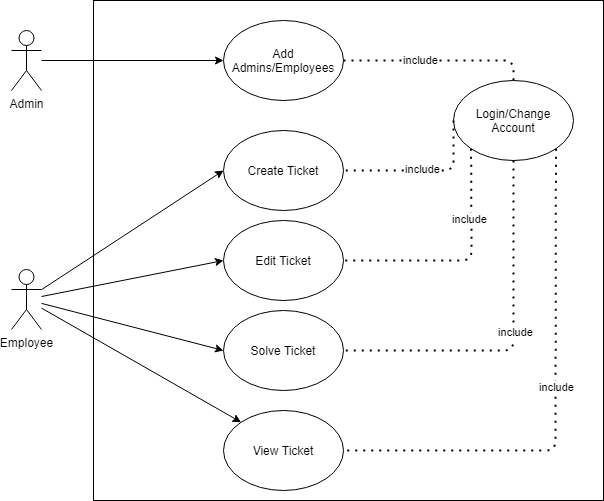

The diagram above was exported from draw.io. Its source (the exported page's mxGraphModel, read from the mxfile embedded in the PNG):
<mxGraphModel dx="1422" dy="766" grid="1" gridSize="10" guides="1" tooltips="1" connect="1" arrows="1" fold="1" page="1" pageScale="1" pageWidth="827" pageHeight="1169" math="0" shadow="0">
  <root>
    <mxCell id="0" />
    <mxCell id="1" parent="0" />
    <mxCell id="tT3ztpPJM9-cs5h0cQZz-3" value="" style="rounded=0;whiteSpace=wrap;html=1;" parent="1" vertex="1">
      <mxGeometry x="180" y="150" width="510" height="500" as="geometry" />
    </mxCell>
    <mxCell id="_ob691hYvgGHAomWaRtU-1" value="Employee" style="shape=umlActor;verticalLabelPosition=bottom;verticalAlign=top;html=1;outlineConnect=0;" parent="1" vertex="1">
      <mxGeometry x="98" y="419" width="30" height="60" as="geometry" />
    </mxCell>
    <mxCell id="_ob691hYvgGHAomWaRtU-26" value="Add Admins/Employees" style="ellipse;whiteSpace=wrap;html=1;" parent="1" vertex="1">
      <mxGeometry x="310" y="170" width="120" height="80" as="geometry" />
    </mxCell>
    <mxCell id="_ob691hYvgGHAomWaRtU-27" value="Login/Change Account" style="ellipse;whiteSpace=wrap;html=1;" parent="1" vertex="1">
      <mxGeometry x="540" y="230" width="120" height="80" as="geometry" />
    </mxCell>
    <mxCell id="_ob691hYvgGHAomWaRtU-30" value="Solve Ticket" style="ellipse;whiteSpace=wrap;html=1;" parent="1" vertex="1">
      <mxGeometry x="310" y="460" width="120" height="80" as="geometry" />
    </mxCell>
    <mxCell id="_ob691hYvgGHAomWaRtU-35" value="Create Ticket" style="ellipse;whiteSpace=wrap;html=1;" parent="1" vertex="1">
      <mxGeometry x="310" y="280" width="120" height="80" as="geometry" />
    </mxCell>
    <mxCell id="_ob691hYvgGHAomWaRtU-38" value="View Ticket" style="ellipse;whiteSpace=wrap;html=1;" parent="1" vertex="1">
      <mxGeometry x="310" y="560" width="120" height="80" as="geometry" />
    </mxCell>
    <mxCell id="_ob691hYvgGHAomWaRtU-40" value="Edit Ticket" style="ellipse;whiteSpace=wrap;html=1;" parent="1" vertex="1">
      <mxGeometry x="310" y="370" width="120" height="80" as="geometry" />
    </mxCell>
    <mxCell id="gE2pWHKlTNsszBB63gt_-1" value="Admin" style="shape=umlActor;verticalLabelPosition=bottom;verticalAlign=top;html=1;outlineConnect=0;" parent="1" vertex="1">
      <mxGeometry x="98" y="180" width="30" height="60" as="geometry" />
    </mxCell>
    <mxCell id="gE2pWHKlTNsszBB63gt_-3" value="" style="endArrow=classic;html=1;entryX=0;entryY=0.5;entryDx=0;entryDy=0;" parent="1" source="gE2pWHKlTNsszBB63gt_-1" target="_ob691hYvgGHAomWaRtU-26" edge="1">
      <mxGeometry width="50" height="50" relative="1" as="geometry">
        <mxPoint x="380" y="400" as="sourcePoint" />
        <mxPoint x="430" y="350" as="targetPoint" />
      </mxGeometry>
    </mxCell>
    <mxCell id="gE2pWHKlTNsszBB63gt_-5" value="" style="endArrow=classic;html=1;entryX=0;entryY=0;entryDx=0;entryDy=0;" parent="1" target="_ob691hYvgGHAomWaRtU-38" edge="1" source="_ob691hYvgGHAomWaRtU-1">
      <mxGeometry width="50" height="50" relative="1" as="geometry">
        <mxPoint x="90" y="240" as="sourcePoint" />
        <mxPoint x="430" y="350" as="targetPoint" />
      </mxGeometry>
    </mxCell>
    <mxCell id="gE2pWHKlTNsszBB63gt_-6" value="" style="endArrow=classic;html=1;entryX=0;entryY=0.5;entryDx=0;entryDy=0;" parent="1" target="_ob691hYvgGHAomWaRtU-30" edge="1" source="_ob691hYvgGHAomWaRtU-1">
      <mxGeometry width="50" height="50" relative="1" as="geometry">
        <mxPoint x="90" y="240" as="sourcePoint" />
        <mxPoint x="430" y="350" as="targetPoint" />
      </mxGeometry>
    </mxCell>
    <mxCell id="gE2pWHKlTNsszBB63gt_-7" value="" style="endArrow=classic;html=1;entryX=0;entryY=0.5;entryDx=0;entryDy=0;" parent="1" target="_ob691hYvgGHAomWaRtU-40" edge="1" source="_ob691hYvgGHAomWaRtU-1">
      <mxGeometry width="50" height="50" relative="1" as="geometry">
        <mxPoint x="90" y="240" as="sourcePoint" />
        <mxPoint x="430" y="350" as="targetPoint" />
      </mxGeometry>
    </mxCell>
    <mxCell id="gE2pWHKlTNsszBB63gt_-8" value="" style="endArrow=classic;html=1;entryX=0;entryY=0.5;entryDx=0;entryDy=0;" parent="1" target="_ob691hYvgGHAomWaRtU-35" edge="1" source="_ob691hYvgGHAomWaRtU-1">
      <mxGeometry width="50" height="50" relative="1" as="geometry">
        <mxPoint x="90" y="240" as="sourcePoint" />
        <mxPoint x="430" y="350" as="targetPoint" />
      </mxGeometry>
    </mxCell>
    <mxCell id="gE2pWHKlTNsszBB63gt_-10" value="" style="endArrow=none;dashed=1;html=1;dashPattern=1 3;strokeWidth=2;exitX=1;exitY=0.5;exitDx=0;exitDy=0;entryX=0.5;entryY=0;entryDx=0;entryDy=0;" parent="1" source="_ob691hYvgGHAomWaRtU-26" target="_ob691hYvgGHAomWaRtU-27" edge="1">
      <mxGeometry width="50" height="50" relative="1" as="geometry">
        <mxPoint x="380" y="400" as="sourcePoint" />
        <mxPoint x="430" y="350" as="targetPoint" />
        <Array as="points">
          <mxPoint x="600" y="210" />
        </Array>
      </mxGeometry>
    </mxCell>
    <mxCell id="gE2pWHKlTNsszBB63gt_-14" value="include" style="edgeLabel;html=1;align=center;verticalAlign=middle;resizable=0;points=[];" parent="gE2pWHKlTNsszBB63gt_-10" vertex="1" connectable="0">
      <mxGeometry x="-0.2017" y="1" relative="1" as="geometry">
        <mxPoint as="offset" />
      </mxGeometry>
    </mxCell>
    <mxCell id="gE2pWHKlTNsszBB63gt_-11" value="" style="endArrow=none;dashed=1;html=1;dashPattern=1 3;strokeWidth=2;entryX=1;entryY=0.5;entryDx=0;entryDy=0;exitX=1;exitY=1;exitDx=0;exitDy=0;" parent="1" source="_ob691hYvgGHAomWaRtU-27" target="_ob691hYvgGHAomWaRtU-38" edge="1">
      <mxGeometry width="50" height="50" relative="1" as="geometry">
        <mxPoint x="380" y="400" as="sourcePoint" />
        <mxPoint x="430" y="350" as="targetPoint" />
        <Array as="points">
          <mxPoint x="642" y="600" />
        </Array>
      </mxGeometry>
    </mxCell>
    <mxCell id="gE2pWHKlTNsszBB63gt_-15" value="include" style="edgeLabel;html=1;align=center;verticalAlign=middle;resizable=0;points=[];" parent="gE2pWHKlTNsszBB63gt_-11" vertex="1" connectable="0">
      <mxGeometry x="-0.3132" y="-25" relative="1" as="geometry">
        <mxPoint x="25" y="62" as="offset" />
      </mxGeometry>
    </mxCell>
    <mxCell id="gE2pWHKlTNsszBB63gt_-12" value="" style="endArrow=none;dashed=1;html=1;dashPattern=1 3;strokeWidth=2;entryX=1;entryY=0.5;entryDx=0;entryDy=0;exitX=0;exitY=1;exitDx=0;exitDy=0;" parent="1" source="_ob691hYvgGHAomWaRtU-27" target="_ob691hYvgGHAomWaRtU-40" edge="1">
      <mxGeometry width="50" height="50" relative="1" as="geometry">
        <mxPoint x="380" y="400" as="sourcePoint" />
        <mxPoint x="430" y="350" as="targetPoint" />
        <Array as="points">
          <mxPoint x="558" y="410" />
        </Array>
      </mxGeometry>
    </mxCell>
    <mxCell id="gE2pWHKlTNsszBB63gt_-16" value="include" style="edgeLabel;html=1;align=center;verticalAlign=middle;resizable=0;points=[];" parent="gE2pWHKlTNsszBB63gt_-12" vertex="1" connectable="0">
      <mxGeometry x="-0.192" y="-2" relative="1" as="geometry">
        <mxPoint y="-26.3" as="offset" />
      </mxGeometry>
    </mxCell>
    <mxCell id="gE2pWHKlTNsszBB63gt_-13" value="" style="endArrow=none;dashed=1;html=1;dashPattern=1 3;strokeWidth=2;entryX=1;entryY=0.5;entryDx=0;entryDy=0;exitX=0;exitY=0.5;exitDx=0;exitDy=0;" parent="1" source="_ob691hYvgGHAomWaRtU-27" target="_ob691hYvgGHAomWaRtU-35" edge="1">
      <mxGeometry width="50" height="50" relative="1" as="geometry">
        <mxPoint x="380" y="400" as="sourcePoint" />
        <mxPoint x="430" y="350" as="targetPoint" />
        <Array as="points">
          <mxPoint x="540" y="320" />
        </Array>
      </mxGeometry>
    </mxCell>
    <mxCell id="gE2pWHKlTNsszBB63gt_-17" value="include" style="edgeLabel;html=1;align=center;verticalAlign=middle;resizable=0;points=[];" parent="gE2pWHKlTNsszBB63gt_-13" vertex="1" connectable="0">
      <mxGeometry x="-0.3132" y="27" relative="1" as="geometry">
        <mxPoint x="-27" y="-29" as="offset" />
      </mxGeometry>
    </mxCell>
    <mxCell id="mjO3ErDI04UPNDuqu2ck-4" value="" style="endArrow=none;dashed=1;html=1;dashPattern=1 3;strokeWidth=2;entryX=1;entryY=0.5;entryDx=0;entryDy=0;exitX=0.5;exitY=1;exitDx=0;exitDy=0;" edge="1" parent="1" source="_ob691hYvgGHAomWaRtU-27" target="_ob691hYvgGHAomWaRtU-30">
      <mxGeometry width="50" height="50" relative="1" as="geometry">
        <mxPoint x="610" y="320" as="sourcePoint" />
        <mxPoint x="440" y="610" as="targetPoint" />
        <Array as="points">
          <mxPoint x="600" y="500" />
        </Array>
      </mxGeometry>
    </mxCell>
    <mxCell id="mjO3ErDI04UPNDuqu2ck-5" value="include" style="edgeLabel;html=1;align=center;verticalAlign=middle;resizable=0;points=[];" vertex="1" connectable="0" parent="mjO3ErDI04UPNDuqu2ck-4">
      <mxGeometry x="-0.3132" y="-25" relative="1" as="geometry">
        <mxPoint x="26.049999999999997" y="47.42" as="offset" />
      </mxGeometry>
    </mxCell>
  </root>
</mxGraphModel>